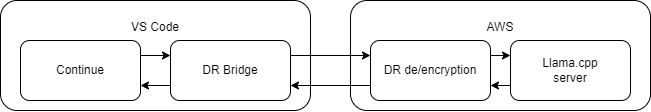

The diagram above was exported from draw.io. Its source (the exported page's mxGraphModel, read from the mxfile embedded in the PNG):
<mxGraphModel dx="1429" dy="751" grid="1" gridSize="10" guides="1" tooltips="1" connect="1" arrows="1" fold="1" page="1" pageScale="1" pageWidth="850" pageHeight="1100" math="0" shadow="0">
  <root>
    <mxCell id="0" />
    <mxCell id="1" parent="0" />
    <mxCell id="95Bf_sK_QVl8CmpGReQb-2" value="&lt;div&gt;VS Code&lt;/div&gt;&lt;div&gt;&lt;br&gt;&lt;/div&gt;&lt;div&gt;&lt;br&gt;&lt;/div&gt;&lt;div&gt;&lt;br&gt;&lt;/div&gt;&lt;div&gt;&lt;br&gt;&lt;/div&gt;" style="rounded=1;whiteSpace=wrap;html=1;" parent="1" vertex="1">
      <mxGeometry x="90" y="190" width="310" height="110" as="geometry" />
    </mxCell>
    <mxCell id="95Bf_sK_QVl8CmpGReQb-4" style="edgeStyle=orthogonalEdgeStyle;rounded=0;orthogonalLoop=1;jettySize=auto;html=1;exitX=1;exitY=0.25;exitDx=0;exitDy=0;entryX=0;entryY=0.25;entryDx=0;entryDy=0;" parent="1" source="95Bf_sK_QVl8CmpGReQb-1" target="95Bf_sK_QVl8CmpGReQb-3" edge="1">
      <mxGeometry relative="1" as="geometry" />
    </mxCell>
    <mxCell id="95Bf_sK_QVl8CmpGReQb-1" value="Continue" style="rounded=1;whiteSpace=wrap;html=1;" parent="1" vertex="1">
      <mxGeometry x="110" y="230" width="120" height="60" as="geometry" />
    </mxCell>
    <mxCell id="95Bf_sK_QVl8CmpGReQb-5" style="edgeStyle=orthogonalEdgeStyle;rounded=0;orthogonalLoop=1;jettySize=auto;html=1;exitX=0;exitY=0.75;exitDx=0;exitDy=0;entryX=1;entryY=0.75;entryDx=0;entryDy=0;" parent="1" source="95Bf_sK_QVl8CmpGReQb-3" target="95Bf_sK_QVl8CmpGReQb-1" edge="1">
      <mxGeometry relative="1" as="geometry" />
    </mxCell>
    <mxCell id="95Bf_sK_QVl8CmpGReQb-6" value="&lt;div&gt;AWS&lt;/div&gt;&lt;div&gt;&lt;br&gt;&lt;/div&gt;&lt;div&gt;&lt;br&gt;&lt;/div&gt;&lt;div&gt;&lt;br&gt;&lt;/div&gt;&lt;div&gt;&lt;br&gt;&lt;/div&gt;" style="rounded=1;whiteSpace=wrap;html=1;" parent="1" vertex="1">
      <mxGeometry x="440" y="190" width="300" height="110" as="geometry" />
    </mxCell>
    <mxCell id="95Bf_sK_QVl8CmpGReQb-10" style="edgeStyle=orthogonalEdgeStyle;rounded=0;orthogonalLoop=1;jettySize=auto;html=1;exitX=1;exitY=0.25;exitDx=0;exitDy=0;entryX=0;entryY=0.25;entryDx=0;entryDy=0;" parent="1" source="95Bf_sK_QVl8CmpGReQb-3" target="95Bf_sK_QVl8CmpGReQb-7" edge="1">
      <mxGeometry relative="1" as="geometry" />
    </mxCell>
    <mxCell id="95Bf_sK_QVl8CmpGReQb-3" value="DR Bridge" style="rounded=1;whiteSpace=wrap;html=1;" parent="1" vertex="1">
      <mxGeometry x="260" y="230" width="120" height="60" as="geometry" />
    </mxCell>
    <mxCell id="95Bf_sK_QVl8CmpGReQb-9" style="edgeStyle=orthogonalEdgeStyle;rounded=0;orthogonalLoop=1;jettySize=auto;html=1;exitX=0;exitY=0.75;exitDx=0;exitDy=0;entryX=1;entryY=0.75;entryDx=0;entryDy=0;" parent="1" source="95Bf_sK_QVl8CmpGReQb-7" target="95Bf_sK_QVl8CmpGReQb-3" edge="1">
      <mxGeometry relative="1" as="geometry" />
    </mxCell>
    <mxCell id="nh7-YYFIh9B-0yF8O8YI-4" style="edgeStyle=orthogonalEdgeStyle;rounded=0;orthogonalLoop=1;jettySize=auto;html=1;exitX=1;exitY=0.25;exitDx=0;exitDy=0;entryX=0;entryY=0.25;entryDx=0;entryDy=0;" edge="1" parent="1" source="95Bf_sK_QVl8CmpGReQb-7" target="nh7-YYFIh9B-0yF8O8YI-3">
      <mxGeometry relative="1" as="geometry" />
    </mxCell>
    <mxCell id="95Bf_sK_QVl8CmpGReQb-7" value="&lt;div&gt;DR de/encryption&lt;/div&gt;" style="rounded=1;whiteSpace=wrap;html=1;" parent="1" vertex="1">
      <mxGeometry x="460" y="230" width="120" height="60" as="geometry" />
    </mxCell>
    <mxCell id="nh7-YYFIh9B-0yF8O8YI-5" style="edgeStyle=orthogonalEdgeStyle;rounded=0;orthogonalLoop=1;jettySize=auto;html=1;exitX=0;exitY=0.75;exitDx=0;exitDy=0;entryX=1;entryY=0.75;entryDx=0;entryDy=0;" edge="1" parent="1" source="nh7-YYFIh9B-0yF8O8YI-3" target="95Bf_sK_QVl8CmpGReQb-7">
      <mxGeometry relative="1" as="geometry" />
    </mxCell>
    <mxCell id="nh7-YYFIh9B-0yF8O8YI-3" value="&lt;div&gt;Llama.cpp&lt;/div&gt;&lt;div&gt;server&lt;br&gt;&lt;/div&gt;" style="rounded=1;whiteSpace=wrap;html=1;" vertex="1" parent="1">
      <mxGeometry x="600" y="230" width="120" height="60" as="geometry" />
    </mxCell>
  </root>
</mxGraphModel>